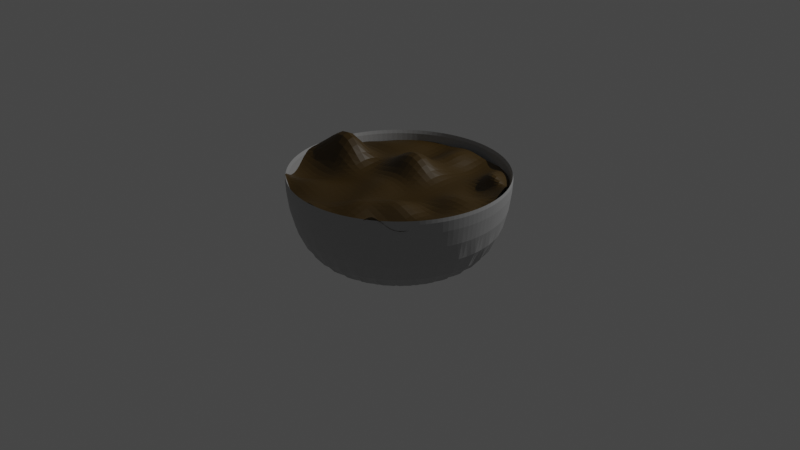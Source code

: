 # Source: FoodModel.blend  (saved by Blender 2.83.19; exported with 4.5.12 LTS)
import bpy
from mathutils import Matrix  # noqa: F401  (used for matrix-valued properties, if any)

bpy.ops.wm.read_factory_settings(use_empty=True)
scene = bpy.context.scene
scene.name = 'Scene'

# ---- collections
col_collection = bpy.data.collections.new('Collection'); scene.collection.children.link(col_collection)

# ---- materials (node trees are filled in below, after node groups)
mat_material_001 = bpy.data.materials.new('Material.001')
mat_material_001.use_transparent_shadow = False
mat_material_002 = bpy.data.materials.new('Material.002')
mat_material_002.use_transparent_shadow = False
mat_material_003 = bpy.data.materials.new('Material.003')
mat_material_003.use_transparent_shadow = False

# ---- material node trees
mat_material_001.use_nodes = True; mat_material_001.node_tree.nodes.clear()
_N = mat_material_001.node_tree.nodes; _L = mat_material_001.node_tree.links
n0 = _N.new('ShaderNodeBsdfPrincipled'); n0.name = 'Principled BSDF'; n0.location = (10, 300)
n0.distribution = 'GGX'
n0.subsurface_method = 'BURLEY'
n0.inputs[0].default_value = (0.3975, 0.3975, 0.3975, 1.0)
n0.inputs[3].default_value = 1.45
n0.inputs[27].default_value = (0.0, 0.0, 0.0, 1.0)
n0.inputs[28].default_value = 1.0
n1 = _N.new('ShaderNodeOutputMaterial'); n1.name = 'Material Output'; n1.location = (300, 300)
_L.new(n0.outputs[0], n1.inputs[0])
n1.is_active_output = True
mat_material_002.use_nodes = True; mat_material_002.node_tree.nodes.clear()
_N = mat_material_002.node_tree.nodes; _L = mat_material_002.node_tree.links
n0 = _N.new('ShaderNodeBsdfPrincipled'); n0.name = 'Principled BSDF'; n0.location = (10, 300)
n0.distribution = 'GGX'
n0.subsurface_method = 'BURLEY'
n0.inputs[3].default_value = 1.45
n0.inputs[27].default_value = (0.0, 0.0, 0.0, 1.0)
n0.inputs[28].default_value = 1.0
n1 = _N.new('ShaderNodeOutputMaterial'); n1.name = 'Material Output'; n1.location = (300, 300)
_L.new(n0.outputs[0], n1.inputs[0])
n1.is_active_output = True
mat_material_003.use_nodes = True; mat_material_003.node_tree.nodes.clear()
_N = mat_material_003.node_tree.nodes; _L = mat_material_003.node_tree.links
n0 = _N.new('ShaderNodeBsdfPrincipled'); n0.name = 'Principled BSDF'; n0.location = (10, 300)
n0.distribution = 'GGX'
n0.subsurface_method = 'BURLEY'
n0.inputs[0].default_value = (0.06837, 0.03774, 0.003487, 1.0)
n0.inputs[3].default_value = 1.45
n0.inputs[27].default_value = (0.0, 0.0, 0.0, 1.0)
n0.inputs[28].default_value = 1.0
n1 = _N.new('ShaderNodeOutputMaterial'); n1.name = 'Material Output'; n1.location = (300, 300)
_L.new(n0.outputs[0], n1.inputs[0])
n1.is_active_output = True

# ---- world
world_world = bpy.data.worlds.new('World'); scene.world = world_world
world_world.use_nodes = True; world_world.node_tree.nodes.clear()
_N = world_world.node_tree.nodes; _L = world_world.node_tree.links
n0 = _N.new('ShaderNodeOutputWorld'); n0.name = 'World Output'; n0.location = (300, 300)
n1 = _N.new('ShaderNodeBackground'); n1.name = 'Background'; n1.location = (10, 300)
n1.inputs[0].default_value = (0.05088, 0.05088, 0.05088, 1.0)
_L.new(n1.outputs[0], n0.inputs[0])
n0.is_active_output = True
world_world.color = (0.05088, 0.05088, 0.05088)
world_world.use_sun_shadow = False
world_world.sun_shadow_jitter_overblur = 0.0

# ---- cameras
cam_camera = bpy.data.cameras.new('Camera')
cam_camera.clip_end = 100.0
cam_camera.ortho_scale = 7.314

# ---- lights
light_light = bpy.data.lights.new('Light', 'POINT')
light_light.transmission_factor = 0.0
light_light.energy = 1000.0
light_light.shadow_soft_size = 0.1
light_light.shadow_maximum_resolution = 0.006
light_light.use_absolute_resolution = True

# ---- meshes
me_cylinder_001 = bpy.data.meshes.new('Cylinder.001')
me_cylinder_001.from_pydata([(0.0, 1.0, -0.5683), (-4.747e-08, 1.104, 0.5683), (0.1951, 0.9808, -0.5683), (0.2154, 1.083, 0.5683), (0.3827, 0.9239, -0.5683), (0.4226, 1.02, 0.5683), (0.5556, 0.8315, -0.5683), (0.6135, 0.9181, 0.5683), (0.7071, 0.7071, -0.5683), (0.7808, 0.7808, 0.5683), (0.8315, 0.5556, -0.5683), (0.9181, 0.6135, 0.5683), (0.9239, 0.3827, -0.5683), (1.02, 0.4226, 0.5683), (0.9808, 0.1951, -0.5683), (1.083, 0.2154, 0.5683), (1.0, 7.55e-08, -0.5683), (1.104, 2.18e-08, 0.5683), (0.9808, -0.1951, -0.5683), (1.083, -0.2154, 0.5683), (0.9239, -0.3827, -0.5683), (1.02, -0.4226, 0.5683), (0.8315, -0.5556, -0.5683), (0.9181, -0.6135, 0.5683), (0.7071, -0.7071, -0.5683), (0.7808, -0.7808, 0.5683), (0.5556, -0.8315, -0.5683), (0.6135, -0.9181, 0.5683), (0.3827, -0.9239, -0.5683), (0.4226, -1.02, 0.5683), (0.1951, -0.9808, -0.5683), (0.2154, -1.083, 0.5683), (-3.258e-07, -1.0, -0.5683), (-3.671e-07, -1.104, 0.5683), (-0.1951, -0.9808, -0.5683), (-0.2154, -1.083, 0.5683), (-0.3827, -0.9239, -0.5683), (-0.4226, -1.02, 0.5683), (-0.5556, -0.8315, -0.5683), (-0.6135, -0.9181, 0.5683), (-0.7071, -0.7071, -0.5683), (-0.7808, -0.7808, 0.5683), (-0.8315, -0.5556, -0.5683), (-0.9181, -0.6135, 0.5683), (-0.9239, -0.3827, -0.5683), (-1.02, -0.4226, 0.5683), (-0.9808, -0.1951, -0.5683), (-1.083, -0.2154, 0.5683), (-1.0, 9.656e-07, -0.5683), (-1.104, 1.029e-06, 0.5683), (-0.9808, 0.1951, -0.5683), (-1.083, 0.2154, 0.5683), (-0.9239, 0.3827, -0.5683), (-1.02, 0.4226, 0.5683), (-0.8315, 0.5556, -0.5683), (-0.9181, 0.6135, 0.5683), (-0.7071, 0.7071, -0.5683), (-0.7808, 0.7808, 0.5683), (-0.5556, 0.8315, -0.5683), (-0.6135, 0.9181, 0.5683), (-0.3827, 0.9239, -0.5683), (-0.4226, 1.02, 0.5683), (-0.1951, 0.9808, -0.5683), (-0.2154, 1.083, 0.5683), (0.2286, 1.149, 0.5683), (-2.04e-08, 1.172, 0.5683), (0.4484, 1.083, 0.5683), (0.651, 0.9743, 0.5683), (0.8286, 0.8286, 0.5683), (0.9743, 0.651, 0.5683), (1.083, 0.4484, 0.5683), (1.149, 0.2286, 0.5683), (1.172, 3.951e-08, 0.5683), (1.149, -0.2286, 0.5683), (1.083, -0.4484, 0.5683), (0.9743, -0.651, 0.5683), (0.8286, -0.8286, 0.5683), (0.651, -0.9743, 0.5683), (0.4484, -1.083, 0.5683), (0.2286, -1.149, 0.5683), (-4.022e-07, -1.172, 0.5683), (-0.2286, -1.149, 0.5683), (-0.4484, -1.083, 0.5683), (-0.651, -0.9743, 0.5683), (-0.8286, -0.8286, 0.5683), (-0.9743, -0.651, 0.5683), (-1.083, -0.4484, 0.5683), (-1.149, -0.2286, 0.5683), (-1.172, 1.083e-06, 0.5683), (-1.149, 0.2286, 0.5683), (-1.083, 0.4484, 0.5683), (-0.9743, 0.651, 0.5683), (-0.8286, 0.8286, 0.5683), (-0.651, 0.9743, 0.5683), (-0.4484, 1.083, 0.5683), (-0.2286, 1.149, 0.5683), (0.1838, 0.9241, -0.5133), (1.61e-08, 0.9422, -0.5133), (0.3606, 0.8705, -0.5133), (0.5235, 0.7835, -0.5133), (0.6663, 0.6663, -0.5133), (0.7835, 0.5235, -0.5133), (0.8705, 0.3606, -0.5133), (0.9241, 0.1838, -0.5133), (0.9422, 6.013e-08, -0.5133), (0.9241, -0.1838, -0.5133), (0.8705, -0.3606, -0.5133), (0.7835, -0.5235, -0.5133), (0.6663, -0.6663, -0.5133), (0.5235, -0.7835, -0.5133), (0.3606, -0.8705, -0.5133), (0.1838, -0.9241, -0.5133), (-2.566e-07, -0.9422, -0.5133), (-0.1838, -0.9241, -0.5133), (-0.3606, -0.8705, -0.5133), (-0.5235, -0.7834, -0.5133), (-0.6663, -0.6663, -0.5133), (-0.7835, -0.5235, -0.5133), (-0.8705, -0.3606, -0.5133), (-0.9241, -0.1838, -0.5133), (-0.9422, 9.199e-07, -0.5133), (-0.9241, 0.1838, -0.5133), (-0.8705, 0.3606, -0.5133), (-0.7834, 0.5235, -0.5133), (-0.6663, 0.6663, -0.5133), (-0.5235, 0.7835, -0.5133), (-0.3606, 0.8705, -0.5133), (-0.1838, 0.9241, -0.5133)], [], [(0, 65, 64, 2), (2, 64, 66, 4), (4, 66, 67, 6), (6, 67, 68, 8), (8, 68, 69, 10), (10, 69, 70, 12), (12, 70, 71, 14), (14, 71, 72, 16), (16, 72, 73, 18), (18, 73, 74, 20), (20, 74, 75, 22), (22, 75, 76, 24), (24, 76, 77, 26), (26, 77, 78, 28), (28, 78, 79, 30), (30, 79, 80, 32), (32, 80, 81, 34), (34, 81, 82, 36), (36, 82, 83, 38), (38, 83, 84, 40), (40, 84, 85, 42), (42, 85, 86, 44), (44, 86, 87, 46), (46, 87, 88, 48), (48, 88, 89, 50), (50, 89, 90, 52), (52, 90, 91, 54), (54, 91, 92, 56), (56, 92, 93, 58), (58, 93, 94, 60), (7, 5, 98, 99), (60, 94, 95, 62), (62, 95, 65, 0), (0, 2, 4, 6, 8, 10, 12, 14, 16, 18, 20, 22, 24, 26, 28, 30, 32, 34, 36, 38, 40, 42, 44, 46, 48, 50, 52, 54, 56, 58, 60, 62), (1, 3, 64, 65), (3, 5, 66, 64), (5, 7, 67, 66), (7, 9, 68, 67), (9, 11, 69, 68), (11, 13, 70, 69), (13, 15, 71, 70), (15, 17, 72, 71), (17, 19, 73, 72), (19, 21, 74, 73), (21, 23, 75, 74), (23, 25, 76, 75), (25, 27, 77, 76), (27, 29, 78, 77), (29, 31, 79, 78), (31, 33, 80, 79), (33, 35, 81, 80), (35, 37, 82, 81), (37, 39, 83, 82), (39, 41, 84, 83), (41, 43, 85, 84), (43, 45, 86, 85), (45, 47, 87, 86), (47, 49, 88, 87), (49, 51, 89, 88), (51, 53, 90, 89), (53, 55, 91, 90), (55, 57, 92, 91), (57, 59, 93, 92), (59, 61, 94, 93), (61, 63, 95, 94), (63, 1, 65, 95), (96, 97, 127, 126, 125, 124, 123, 122, 121, 120, 119, 118, 117, 116, 115, 114, 113, 112, 111, 110, 109, 108, 107, 106, 105, 104, 103, 102, 101, 100, 99, 98), (61, 59, 125, 126), (35, 33, 112, 113), (9, 7, 99, 100), (63, 61, 126, 127), (37, 35, 113, 114), (11, 9, 100, 101), (1, 63, 127, 97), (39, 37, 114, 115), (13, 11, 101, 102), (41, 39, 115, 116), (15, 13, 102, 103), (43, 41, 116, 117), (17, 15, 103, 104), (45, 43, 117, 118), (19, 17, 104, 105), (47, 45, 118, 119), (21, 19, 105, 106), (49, 47, 119, 120), (23, 21, 106, 107), (51, 49, 120, 121), (25, 23, 107, 108), (53, 51, 121, 122), (27, 25, 108, 109), (55, 53, 122, 123), (29, 27, 109, 110), (3, 1, 97, 96), (57, 55, 123, 124), (31, 29, 110, 111), (5, 3, 96, 98), (59, 57, 124, 125), (33, 31, 111, 112)])
_uv = me_cylinder_001.uv_layers.new(name='UVMap')
_uv.uv.foreach_set('vector', [1.0, 0.5, 1.0, 1.0, 0.9688, 1.0, 0.9688, 0.5, 0.9688, 0.5, 0.9688, 1.0, 0.9375, 1.0, 0.9375, 0.5, 0.9375, 0.5, 0.9375, 1.0, 0.9062, 1.0, 0.9062, 0.5, 0.9062, 0.5, 0.9062, 1.0, 0.875, 1.0, 0.875, 0.5, 0.875, 0.5, 0.875, 1.0, 0.8438, 1.0, 0.8438, 0.5, 0.8438, 0.5, 0.8438, 1.0, 0.8125, 1.0, 0.8125, 0.5, 0.8125, 0.5, 0.8125, 1.0, 0.7812, 1.0, 0.7812, 0.5, 0.7812, 0.5, 0.7812, 1.0, 0.75, 1.0, 0.75, 0.5, 0.75, 0.5, 0.75, 1.0, 0.7188, 1.0, 0.7188, 0.5, 0.7188, 0.5, 0.7188, 1.0, 0.6875, 1.0, 0.6875, 0.5, 0.6875, 0.5, 0.6875, 1.0, 0.6562, 1.0, 0.6562, 0.5, 0.6562, 0.5, 0.6562, 1.0, 0.625, 1.0, 0.625, 0.5, 0.625, 0.5, 0.625, 1.0, 0.5938, 1.0, 0.5938, 0.5, 0.5938, 0.5, 0.5938, 1.0, 0.5625, 1.0, 0.5625, 0.5, 0.5625, 0.5, 0.5625, 1.0, 0.5312, 1.0, 0.5312, 0.5, 0.5312, 0.5, 0.5312, 1.0, 0.5, 1.0, 0.5, 0.5, 0.5, 0.5, 0.5, 1.0, 0.4688, 1.0, 0.4688, 0.5, 0.4688, 0.5, 0.4688, 1.0, 0.4375, 1.0, 0.4375, 0.5, 0.4375, 0.5, 0.4375, 1.0, 0.4062, 1.0, 0.4062, 0.5, 0.4062, 0.5, 0.4062, 1.0, 0.375, 1.0, 0.375, 0.5, 0.375, 0.5, 0.375, 1.0, 0.3438, 1.0, 0.3438, 0.5, 0.3438, 0.5, 0.3438, 1.0, 0.3125, 1.0, 0.3125, 0.5, 0.3125, 0.5, 0.3125, 1.0, 0.2812, 1.0, 0.2812, 0.5, 0.2812, 0.5, 0.2812, 1.0, 0.25, 1.0, 0.25, 0.5, 0.25, 0.5, 0.25, 1.0, 0.2188, 1.0, 0.2188, 0.5, 0.2188, 0.5, 0.2188, 1.0, 0.1875, 1.0, 0.1875, 0.5, 0.1875, 0.5, 0.1875, 1.0, 0.1562, 1.0, 0.1562, 0.5, 0.1562, 0.5, 0.1562, 1.0, 0.125, 1.0, 0.125, 0.5, 0.125, 0.5, 0.125, 1.0, 0.09375, 1.0, 0.09375, 0.5, 0.09375, 0.5, 0.09375, 1.0, 0.0625, 1.0, 0.0625, 0.5, 0.3756, 0.438, 0.3365, 0.4589, 0.3365, 0.4589, 0.3756, 0.438, 0.0625, 0.5, 0.0625, 1.0, 0.03125, 1.0, 0.03125, 0.5, 0.03125, 0.5, 0.03125, 1.0, 0.0, 1.0, 0.0, 0.5, 0.75, 0.49, 0.7968, 0.4854, 0.8418, 0.4717, 0.8833, 0.4496, 0.9197, 0.4197, 0.9496, 0.3833, 0.9717, 0.3418, 0.9854, 0.2968, 0.99, 0.25, 0.9854, 0.2032, 0.9717, 0.1582, 0.9496, 0.1167, 0.9197, 0.08029, 0.8833, 0.05045, 0.8418, 0.02827, 0.7968, 0.01461, 0.75, 0.01, 0.7032, 0.01461, 0.6582, 0.02827, 0.6167, 0.05045, 0.5803, 0.08029, 0.5504, 0.1167, 0.5283, 0.1582, 0.5146, 0.2032, 0.51, 0.25, 0.5146, 0.2968, 0.5283, 0.3418, 0.5504, 0.3833, 0.5803, 0.4197, 0.6167, 0.4496, 0.6582, 0.4717, 0.7032, 0.4854, 0.25, 0.4762, 0.2941, 0.4718, 0.2968, 0.4854, 0.25, 0.49, 0.2941, 0.4718, 0.3365, 0.4589, 0.3418, 0.4717, 0.2968, 0.4854, 0.3365, 0.4589, 0.3756, 0.438, 0.3833, 0.4496, 0.3418, 0.4717, 0.3756, 0.438, 0.4099, 0.4099, 0.4197, 0.4197, 0.3833, 0.4496, 0.4099, 0.4099, 0.438, 0.3756, 0.4496, 0.3833, 0.4197, 0.4197, 0.438, 0.3756, 0.4589, 0.3365, 0.4717, 0.3418, 0.4496, 0.3833, 0.4589, 0.3365, 0.4718, 0.2941, 0.4854, 0.2968, 0.4717, 0.3418, 0.4718, 0.2941, 0.4762, 0.25, 0.49, 0.25, 0.4854, 0.2968, 0.4762, 0.25, 0.4718, 0.2059, 0.4854, 0.2032, 0.49, 0.25, 0.4718, 0.2059, 0.4589, 0.1635, 0.4717, 0.1582, 0.4854, 0.2032, 0.4589, 0.1635, 0.438, 0.1244, 0.4496, 0.1167, 0.4717, 0.1582, 0.438, 0.1244, 0.4099, 0.09008, 0.4197, 0.08029, 0.4496, 0.1167, 0.4099, 0.09008, 0.3756, 0.06196, 0.3833, 0.05045, 0.4197, 0.08029, 0.3756, 0.06196, 0.3365, 0.04106, 0.3418, 0.02827, 0.3833, 0.05045, 0.3365, 0.04106, 0.2941, 0.02819, 0.2968, 0.01461, 0.3418, 0.02827, 0.2941, 0.02819, 0.25, 0.02384, 0.25, 0.01, 0.2968, 0.01461, 0.25, 0.02384, 0.2059, 0.02819, 0.2032, 0.01461, 0.25, 0.01, 0.2059, 0.02819, 0.1635, 0.04106, 0.1582, 0.02827, 0.2032, 0.01461, 0.1635, 0.04106, 0.1244, 0.06196, 0.1167, 0.05045, 0.1582, 0.02827, 0.1244, 0.06196, 0.09008, 0.09008, 0.08029, 0.08029, 0.1167, 0.05045, 0.09008, 0.09008, 0.06195, 0.1244, 0.05045, 0.1167, 0.08029, 0.08029, 0.06195, 0.1244, 0.04106, 0.1635, 0.02827, 0.1582, 0.05045, 0.1167, 0.04106, 0.1635, 0.02819, 0.2059, 0.01461, 0.2032, 0.02827, 0.1582, 0.02819, 0.2059, 0.02384, 0.25, 0.01, 0.25, 0.01461, 0.2032, 0.02384, 0.25, 0.02819, 0.2941, 0.01461, 0.2968, 0.01, 0.25, 0.02819, 0.2941, 0.04106, 0.3365, 0.02827, 0.3418, 0.01461, 0.2968, 0.04106, 0.3365, 0.06196, 0.3756, 0.05045, 0.3833, 0.02827, 0.3418, 0.06196, 0.3756, 0.09008, 0.4099, 0.08029, 0.4197, 0.05045, 0.3833, 0.09008, 0.4099, 0.1244, 0.438, 0.1167, 0.4496, 0.08029, 0.4197, 0.1244, 0.438, 0.1635, 0.4589, 0.1582, 0.4717, 0.1167, 0.4496, 0.1635, 0.4589, 0.2059, 0.4718, 0.2032, 0.4854, 0.1582, 0.4717, 0.2059, 0.4718, 0.25, 0.4762, 0.25, 0.49, 0.2032, 0.4854, 0.2941, 0.4718, 0.25, 0.4762, 0.2059, 0.4718, 0.1635, 0.4589, 0.1244, 0.438, 0.09008, 0.4099, 0.06196, 0.3756, 0.04106, 0.3365, 0.02819, 0.2941, 0.02384, 0.25, 0.02819, 0.2059, 0.04106, 0.1635, 0.06195, 0.1244, 0.09008, 0.09008, 0.1244, 0.06196, 0.1635, 0.04106, 0.2059, 0.02819, 0.25, 0.02384, 0.2941, 0.02819, 0.3365, 0.04106, 0.3756, 0.06196, 0.4099, 0.09008, 0.438, 0.1244, 0.4589, 0.1635, 0.4718, 0.2059, 0.4762, 0.25, 0.4718, 0.2941, 0.4589, 0.3365, 0.438, 0.3756, 0.4099, 0.4099, 0.3756, 0.438, 0.3365, 0.4589, 0.1635, 0.4589, 0.1244, 0.438, 0.1244, 0.438, 0.1635, 0.4589, 0.2059, 0.02819, 0.25, 0.02384, 0.25, 0.02384, 0.2059, 0.02819, 0.4099, 0.4099, 0.3756, 0.438, 0.3756, 0.438, 0.4099, 0.4099, 0.2059, 0.4718, 0.1635, 0.4589, 0.1635, 0.4589, 0.2059, 0.4718, 0.1635, 0.04106, 0.2059, 0.02819, 0.2059, 0.02819, 0.1635, 0.04106, 0.438, 0.3756, 0.4099, 0.4099, 0.4099, 0.4099, 0.438, 0.3756, 0.25, 0.4762, 0.2059, 0.4718, 0.2059, 0.4718, 0.25, 0.4762, 0.1244, 0.06196, 0.1635, 0.04106, 0.1635, 0.04106, 0.1244, 0.06196, 0.4589, 0.3365, 0.438, 0.3756, 0.438, 0.3756, 0.4589, 0.3365, 0.09008, 0.09008, 0.1244, 0.06196, 0.1244, 0.06196, 0.09008, 0.09008, 0.4718, 0.2941, 0.4589, 0.3365, 0.4589, 0.3365, 0.4718, 0.2941, 0.06195, 0.1244, 0.09008, 0.09008, 0.09008, 0.09008, 0.06195, 0.1244, 0.4762, 0.25, 0.4718, 0.2941, 0.4718, 0.2941, 0.4762, 0.25, 0.04106, 0.1635, 0.06195, 0.1244, 0.06195, 0.1244, 0.04106, 0.1635, 0.4718, 0.2059, 0.4762, 0.25, 0.4762, 0.25, 0.4718, 0.2059, 0.02819, 0.2059, 0.04106, 0.1635, 0.04106, 0.1635, 0.02819, 0.2059, 0.4589, 0.1635, 0.4718, 0.2059, 0.4718, 0.2059, 0.4589, 0.1635, 0.02384, 0.25, 0.02819, 0.2059, 0.02819, 0.2059, 0.02384, 0.25, 0.438, 0.1244, 0.4589, 0.1635, 0.4589, 0.1635, 0.438, 0.1244, 0.02819, 0.2941, 0.02384, 0.25, 0.02384, 0.25, 0.02819, 0.2941, 0.4099, 0.09008, 0.438, 0.1244, 0.438, 0.1244, 0.4099, 0.09008, 0.04106, 0.3365, 0.02819, 0.2941, 0.02819, 0.2941, 0.04106, 0.3365, 0.3756, 0.06196, 0.4099, 0.09008, 0.4099, 0.09008, 0.3756, 0.06196, 0.06196, 0.3756, 0.04106, 0.3365, 0.04106, 0.3365, 0.06196, 0.3756, 0.3365, 0.04106, 0.3756, 0.06196, 0.3756, 0.06196, 0.3365, 0.04106, 0.2941, 0.4718, 0.25, 0.4762, 0.25, 0.4762, 0.2941, 0.4718, 0.09008, 0.4099, 0.06196, 0.3756, 0.06196, 0.3756, 0.09008, 0.4099, 0.2941, 0.02819, 0.3365, 0.04106, 0.3365, 0.04106, 0.2941, 0.02819, 0.3365, 0.4589, 0.2941, 0.4718, 0.2941, 0.4718, 0.3365, 0.4589, 0.1244, 0.438, 0.09008, 0.4099, 0.09008, 0.4099, 0.1244, 0.438, 0.25, 0.02384, 0.2941, 0.02819, 0.2941, 0.02819, 0.25, 0.02384])
me_cylinder_001.materials.append(mat_material_001)
me_cylinder_001.use_remesh_fix_poles = True
me_cylinder_001.use_remesh_preserve_attributes = False
me_cylinder_001.use_mirror_vertex_groups = False
me_cylinder_001.update()
me_plane_001 = bpy.data.meshes.new('Plane.001')
me_plane_001.from_pydata([(-0.7962, -0.7305, 0.0), (0.759, -0.8393, 0.0), (-1.0, 0.4122, 0.0), (0.8393, 0.7548, 0.0), (-0.03383, -1.135, 0.1658), (0.0, 1.0, 0.07236), (-0.5, 1.0, 0.0), (-0.5, -1.0, 0.0), (0.5, -1.0, 0.0), (0.5, 1.0, 0.0), (-1.116, -0.01188, 0.1132), (1.118, 0.02537, 0.0), (0.0, 0.0, 0.0), (-0.5, 0.0, 0.0), (0.5, 0.0, -0.05032), (-1.0, -0.5, 0.0), (0.9791, -0.5, 0.08899), (0.0, -0.5, 0.0), (-0.54, -0.4275, -0.04489), (0.5, -0.5, 0.2418), (1.0, 0.5, 0.152), (0.0, 0.5, 0.0), (-0.5, 0.5, 0.0), (0.5, 0.5, 0.0), (-1.0, 0.5, 0.0), (-1.091, 0.2735, 0.0), (1.085, 0.2881, 0.1446), (0.0, 0.25, 0.4408), (-0.5, 0.25, 0.0), (0.5284, 0.3298, -3.725e-09), (-0.2923, -1.097, 0.0), (-0.25, 1.0, 0.0), (-0.25, 0.0, 0.0), (-0.25, -0.3046, 0.0), (-0.25, 0.5, 0.0), (-0.25, 0.25, 0.1947), (1.097, -0.2754, 0.103), (0.0, -0.1588, 0.08568), (-0.5, -0.2741, 0.0), (0.5, -0.25, 0.01329), (-1.092, -0.2914, 0.1101), (-0.25, -0.25, 0.0), (0.6412, -0.9493, 0.2132), (0.6581, 0.8943, 0.0), (0.7553, 0.0, 0.2313), (0.7553, -0.5, 0.0), (0.7553, 0.5, 0.0), (0.7553, 0.25, -0.1004), (0.7553, -0.25, -0.08793), (0.25, 1.0, 0.0), (0.2458, -1.089, 0.0), (0.25, 0.0, 0.0), (0.25, -0.5766, 0.0), (0.25, 0.5, 0.0), (0.25, 0.25, 0.0), (0.25, -0.25, -0.07527), (-0.75, 0.8456, 0.0), (-0.75, -0.8736, 0.162), (-0.75, 0.0, 0.6593), (-0.75, -0.5, -0.1119), (-0.75, 0.5, 0.09317), (-0.75, 0.25, -0.0594), (-0.75, -0.25, 0.0), (-0.9118, -0.6467, 0.0), (0.8943, -0.7119, 0.0), (0.0, -0.75, -0.06357), (-0.5, -0.75, 0.1536), (0.5, -0.75, -0.06063), (-0.25, -0.75, 0.0), (0.7553, -0.75, -0.1563), (0.25, -0.75, 0.2591), (-0.75, -0.75, 0.0), (0.9366, 0.6105, 0.0), (0.0, 0.75, 0.2006), (-0.5, 0.75, 0.06513), (0.5, 0.75, 0.0), (-1.0, 0.4152, 0.0), (-0.25, 0.75, -0.1267), (0.7553, 0.4399, 0.2904), (0.25, 0.75, -0.1184), (-0.75, 0.75, 0.0)], [], [(78, 72, 3, 43), (77, 73, 5, 31), (80, 74, 6, 56), (79, 75, 9, 49), (55, 39, 14, 51), (62, 38, 13, 58), (41, 37, 12, 32), (48, 36, 11, 44), (69, 64, 16, 45), (68, 65, 17, 33), (71, 66, 18, 59), (70, 67, 19, 52), (54, 29, 23, 53), (61, 28, 22, 60), (35, 27, 21, 34), (47, 26, 20, 46), (44, 11, 26, 47), (32, 12, 27, 35), (58, 13, 28, 61), (51, 14, 29, 54), (13, 32, 35, 28), (28, 35, 34, 22), (66, 68, 33, 18), (38, 41, 32, 13), (74, 77, 31, 6), (18, 33, 41, 38), (45, 16, 36, 48), (33, 17, 37, 41), (59, 18, 38, 62), (52, 19, 39, 55), (19, 45, 48, 39), (14, 44, 47, 29), (29, 47, 46, 23), (67, 69, 45, 19), (39, 48, 44, 14), (75, 78, 43, 9), (17, 52, 55, 37), (12, 51, 54, 27), (27, 54, 53, 21), (65, 70, 52, 17), (37, 55, 51, 12), (73, 79, 49, 5), (15, 59, 62, 40), (10, 58, 61, 25), (25, 61, 60, 24), (63, 71, 59, 15), (40, 62, 58, 10), (76, 80, 56, 2), (0, 57, 71, 63), (4, 50, 70, 65), (8, 42, 69, 67), (7, 30, 68, 66), (50, 8, 67, 70), (57, 7, 66, 71), (30, 4, 65, 68), (42, 1, 64, 69), (24, 60, 80, 76), (21, 53, 79, 73), (23, 46, 78, 75), (22, 34, 77, 74), (53, 23, 75, 79), (60, 22, 74, 80), (34, 21, 73, 77), (46, 20, 72, 78)])
me_plane_001.polygons.foreach_set('material_index', [1, 1, 1, 1, 1, 1, 1, 1, 1, 1, 1, 1, 1, 1, 1, 1, 1, 1, 1, 1, 1, 1, 1, 1, 1, 1, 1, 1, 1, 1, 1, 1, 1, 1, 1, 1, 1, 1, 1, 1, 1, 1, 1, 1, 1, 1, 1, 1, 1, 1, 1, 1, 1, 1, 1, 1, 1, 1, 1, 1, 1, 1, 1, 1])
_uv = me_plane_001.uv_layers.new(name='UVMap')
_uv.uv.foreach_set('vector', [0.8777, 0.875, 1.0, 0.875, 1.0, 1.0, 0.8777, 1.0, 0.375, 0.875, 0.5, 0.875, 0.5, 1.0, 0.375, 1.0, 0.125, 0.875, 0.25, 0.875, 0.25, 1.0, 0.125, 1.0, 0.625, 0.875, 0.75, 0.875, 0.75, 1.0, 0.625, 1.0, 0.625, 0.375, 0.75, 0.375, 0.75, 0.5, 0.625, 0.5, 0.125, 0.375, 0.25, 0.375, 0.25, 0.5, 0.125, 0.5, 0.375, 0.375, 0.5, 0.375, 0.5, 0.5, 0.375, 0.5, 0.8777, 0.375, 1.0, 0.375, 1.0, 0.5, 0.8777, 0.5, 0.8777, 0.125, 1.0, 0.125, 1.0, 0.25, 0.8777, 0.25, 0.375, 0.125, 0.5, 0.125, 0.5, 0.25, 0.375, 0.25, 0.125, 0.125, 0.25, 0.125, 0.25, 0.25, 0.125, 0.25, 0.625, 0.125, 0.75, 0.125, 0.75, 0.25, 0.625, 0.25, 0.625, 0.625, 0.75, 0.625, 0.75, 0.75, 0.625, 0.75, 0.125, 0.625, 0.25, 0.625, 0.25, 0.75, 0.125, 0.75, 0.375, 0.625, 0.5, 0.625, 0.5, 0.75, 0.375, 0.75, 0.8777, 0.625, 1.0, 0.625, 1.0, 0.75, 0.8777, 0.75, 0.8777, 0.5, 1.0, 0.5, 1.0, 0.625, 0.8777, 0.625, 0.375, 0.5, 0.5, 0.5, 0.5, 0.625, 0.375, 0.625, 0.125, 0.5, 0.25, 0.5, 0.25, 0.625, 0.125, 0.625, 0.625, 0.5, 0.75, 0.5, 0.75, 0.625, 0.625, 0.625, 0.25, 0.5, 0.375, 0.5, 0.375, 0.625, 0.25, 0.625, 0.25, 0.625, 0.375, 0.625, 0.375, 0.75, 0.25, 0.75, 0.25, 0.125, 0.375, 0.125, 0.375, 0.25, 0.25, 0.25, 0.25, 0.375, 0.375, 0.375, 0.375, 0.5, 0.25, 0.5, 0.25, 0.875, 0.375, 0.875, 0.375, 1.0, 0.25, 1.0, 0.25, 0.25, 0.375, 0.25, 0.375, 0.375, 0.25, 0.375, 0.8777, 0.25, 1.0, 0.25, 1.0, 0.375, 0.8777, 0.375, 0.375, 0.25, 0.5, 0.25, 0.5, 0.375, 0.375, 0.375, 0.125, 0.25, 0.25, 0.25, 0.25, 0.375, 0.125, 0.375, 0.625, 0.25, 0.75, 0.25, 0.75, 0.375, 0.625, 0.375, 0.75, 0.25, 0.8777, 0.25, 0.8777, 0.375, 0.75, 0.375, 0.75, 0.5, 0.8777, 0.5, 0.8777, 0.625, 0.75, 0.625, 0.75, 0.625, 0.8777, 0.625, 0.8777, 0.75, 0.75, 0.75, 0.75, 0.125, 0.8777, 0.125, 0.8777, 0.25, 0.75, 0.25, 0.75, 0.375, 0.8777, 0.375, 0.8777, 0.5, 0.75, 0.5, 0.75, 0.875, 0.8777, 0.875, 0.8777, 1.0, 0.75, 1.0, 0.5, 0.25, 0.625, 0.25, 0.625, 0.375, 0.5, 0.375, 0.5, 0.5, 0.625, 0.5, 0.625, 0.625, 0.5, 0.625, 0.5, 0.625, 0.625, 0.625, 0.625, 0.75, 0.5, 0.75, 0.5, 0.125, 0.625, 0.125, 0.625, 0.25, 0.5, 0.25, 0.5, 0.375, 0.625, 0.375, 0.625, 0.5, 0.5, 0.5, 0.5, 0.875, 0.625, 0.875, 0.625, 1.0, 0.5, 1.0, 0.0, 0.25, 0.125, 0.25, 0.125, 0.375, 0.0, 0.375, 0.0, 0.5, 0.125, 0.5, 0.125, 0.625, 0.0, 0.625, 0.0, 0.625, 0.125, 0.625, 0.125, 0.75, 0.0, 0.75, 0.0, 0.125, 0.125, 0.125, 0.125, 0.25, 0.0, 0.25, 0.0, 0.375, 0.125, 0.375, 0.125, 0.5, 0.0, 0.5, 0.0, 0.875, 0.125, 0.875, 0.125, 1.0, 0.0, 1.0, 0.0, 0.0, 0.125, 0.0, 0.125, 0.125, 0.0, 0.125, 0.5, 0.0, 0.625, 0.0, 0.625, 0.125, 0.5, 0.125, 0.75, 0.0, 0.8777, 0.0, 0.8777, 0.125, 0.75, 0.125, 0.25, 0.0, 0.375, 0.0, 0.375, 0.125, 0.25, 0.125, 0.625, 0.0, 0.75, 0.0, 0.75, 0.125, 0.625, 0.125, 0.125, 0.0, 0.25, 0.0, 0.25, 0.125, 0.125, 0.125, 0.375, 0.0, 0.5, 0.0, 0.5, 0.125, 0.375, 0.125, 0.8777, 0.0, 1.0, 0.0, 1.0, 0.125, 0.8777, 0.125, 0.0, 0.75, 0.125, 0.75, 0.125, 0.875, 0.0, 0.875, 0.5, 0.75, 0.625, 0.75, 0.625, 0.875, 0.5, 0.875, 0.75, 0.75, 0.8777, 0.75, 0.8777, 0.875, 0.75, 0.875, 0.25, 0.75, 0.375, 0.75, 0.375, 0.875, 0.25, 0.875, 0.625, 0.75, 0.75, 0.75, 0.75, 0.875, 0.625, 0.875, 0.125, 0.75, 0.25, 0.75, 0.25, 0.875, 0.125, 0.875, 0.375, 0.75, 0.5, 0.75, 0.5, 0.875, 0.375, 0.875, 0.8777, 0.75, 1.0, 0.75, 1.0, 0.875, 0.8777, 0.875])
me_plane_001.materials.append(mat_material_002)
me_plane_001.materials.append(mat_material_003)
me_plane_001.use_remesh_fix_poles = True
me_plane_001.use_remesh_preserve_attributes = False
me_plane_001.use_mirror_vertex_groups = False
me_plane_001.update()

# ---- objects
ob_light = bpy.data.objects.new('Light', light_light)
ob_camera = bpy.data.objects.new('Camera', cam_camera)
ob_cylinder = bpy.data.objects.new('Cylinder', me_cylinder_001)
ob_plane_001 = bpy.data.objects.new('Plane.001', me_plane_001)

# ---- transforms, parenting, visibility, modifiers, constraints
ob_light.location = (4.076, 5.735, 5.904)
ob_light.rotation_euler = (0.6503, 0.05522, 1.866)
ob_light.lock_rotations_4d = False
ob_light.empty_display_type = 'ARROWS'
ob_light.color = (0.0, 0.0, 0.0, 0.0)
ob_light.lineart.crease_threshold = 0.0
ob_camera.location = (7.359, -6.926, 4.958)
ob_camera.rotation_euler = (1.109, 0.0, 0.8149)
ob_camera.lock_rotations_4d = False
ob_camera.empty_display_type = 'ARROWS'
ob_camera.color = (0.0, 0.0, 0.0, 0.0)
ob_camera.display_type = 'WIRE'
ob_camera.lineart.crease_threshold = 0.0
ob_cylinder.location = (0.0, 0.0, 0.0)
ob_cylinder.lineart.crease_threshold = 0.0
_m = ob_cylinder.modifiers.new('Subdivision', 'SUBSURF')
_m.uv_smooth = 'PRESERVE_CORNERS'
_m.levels = 3
ob_plane_001.location = (0.0, 0.0, 0.4172)
ob_plane_001.lineart.crease_threshold = 0.0
_m = ob_plane_001.modifiers.new('Subdivision', 'SUBSURF')
_m.uv_smooth = 'PRESERVE_CORNERS'

# ---- collection membership
col_collection.objects.link(ob_light)
col_collection.objects.link(ob_camera)
col_collection.objects.link(ob_cylinder)
col_collection.objects.link(ob_plane_001)

# ---- scene / render settings (as saved in the file)
scene.camera = ob_camera
scene.frame_start = 1; scene.frame_end = 250; scene.frame_set(1)
scene.render.engine = 'BLENDER_EEVEE_NEXT'
scene.cycles.use_denoising = False
scene.cycles.samples = 128
scene.cycles.sampling_pattern = 'TABULATED_SOBOL'
scene.cycles.use_adaptive_sampling = False
scene.cycles.use_light_tree = False
scene.view_settings.view_transform = 'Filmic'
bpy.context.view_layer.update()
